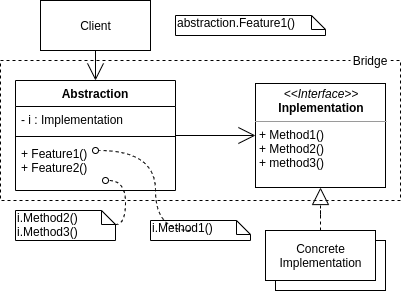

The diagram above was exported from draw.io. Its source (the exported page's mxGraphModel, read from the mxfile embedded in the PNG):
<mxGraphModel dx="2062" dy="1166" grid="1" gridSize="10" guides="1" tooltips="1" connect="1" arrows="1" fold="1" page="1" pageScale="1" pageWidth="850" pageHeight="1100" math="0" shadow="0">
  <root>
    <mxCell id="0" />
    <mxCell id="1" parent="0" />
    <mxCell id="R7cnzVnDmkA1N-VqTMFc-15" style="edgeStyle=orthogonalEdgeStyle;rounded=0;orthogonalLoop=1;jettySize=auto;html=1;endArrow=open;endFill=0;endSize=15;" edge="1" parent="1" source="R7cnzVnDmkA1N-VqTMFc-2" target="R7cnzVnDmkA1N-VqTMFc-3">
      <mxGeometry relative="1" as="geometry" />
    </mxCell>
    <mxCell id="R7cnzVnDmkA1N-VqTMFc-2" value="Client" style="html=1;" vertex="1" parent="1">
      <mxGeometry x="80" y="60" width="110" height="50" as="geometry" />
    </mxCell>
    <mxCell id="R7cnzVnDmkA1N-VqTMFc-16" style="edgeStyle=orthogonalEdgeStyle;rounded=0;orthogonalLoop=1;jettySize=auto;html=1;entryX=0;entryY=0.5;entryDx=0;entryDy=0;endArrow=open;endFill=0;endSize=15;" edge="1" parent="1" source="R7cnzVnDmkA1N-VqTMFc-3" target="R7cnzVnDmkA1N-VqTMFc-11">
      <mxGeometry relative="1" as="geometry" />
    </mxCell>
    <mxCell id="R7cnzVnDmkA1N-VqTMFc-11" value="&lt;p style=&quot;margin: 0px ; margin-top: 4px ; text-align: center&quot;&gt;&lt;i&gt;&amp;lt;&amp;lt;Interface&amp;gt;&amp;gt;&lt;/i&gt;&lt;br&gt;&lt;b&gt;Inplementation&lt;/b&gt;&lt;/p&gt;&lt;hr size=&quot;1&quot;&gt;&lt;p style=&quot;margin: 0px ; margin-left: 4px&quot;&gt;&lt;span&gt;+ Method1()&lt;/span&gt;&lt;/p&gt;&lt;p style=&quot;margin: 0px ; margin-left: 4px&quot;&gt;+ Method2()&lt;/p&gt;&lt;p style=&quot;margin: 0px ; margin-left: 4px&quot;&gt;+ method3()&lt;/p&gt;" style="verticalAlign=top;align=left;overflow=fill;fontSize=12;fontFamily=Helvetica;html=1;" vertex="1" parent="1">
      <mxGeometry x="295" y="143" width="130" height="104" as="geometry" />
    </mxCell>
    <mxCell id="R7cnzVnDmkA1N-VqTMFc-14" value="" style="group" vertex="1" connectable="0" parent="1">
      <mxGeometry x="305" y="290" width="120" height="60" as="geometry" />
    </mxCell>
    <mxCell id="R7cnzVnDmkA1N-VqTMFc-12" value="Object" style="html=1;" vertex="1" parent="R7cnzVnDmkA1N-VqTMFc-14">
      <mxGeometry x="10" y="10" width="110" height="50" as="geometry" />
    </mxCell>
    <mxCell id="R7cnzVnDmkA1N-VqTMFc-13" value="Concrete&lt;br&gt;Implementation" style="html=1;" vertex="1" parent="R7cnzVnDmkA1N-VqTMFc-14">
      <mxGeometry width="110" height="50" as="geometry" />
    </mxCell>
    <mxCell id="R7cnzVnDmkA1N-VqTMFc-17" style="edgeStyle=orthogonalEdgeStyle;rounded=0;orthogonalLoop=1;jettySize=auto;html=1;endArrow=block;endFill=0;endSize=15;dashed=1;" edge="1" parent="1" source="R7cnzVnDmkA1N-VqTMFc-13" target="R7cnzVnDmkA1N-VqTMFc-11">
      <mxGeometry relative="1" as="geometry" />
    </mxCell>
    <mxCell id="R7cnzVnDmkA1N-VqTMFc-18" value="abstraction.Feature1()" style="shape=note;whiteSpace=wrap;html=1;size=14;verticalAlign=top;align=left;spacingTop=-6;" vertex="1" parent="1">
      <mxGeometry x="215" y="75" width="150" height="20" as="geometry" />
    </mxCell>
    <mxCell id="R7cnzVnDmkA1N-VqTMFc-19" value="i.Method1()" style="shape=note;whiteSpace=wrap;html=1;size=14;verticalAlign=top;align=left;spacingTop=-6;" vertex="1" parent="1">
      <mxGeometry x="190" y="280" width="100" height="20" as="geometry" />
    </mxCell>
    <mxCell id="R7cnzVnDmkA1N-VqTMFc-20" value="i.Method2()&lt;br&gt;i.Method3()" style="shape=note;whiteSpace=wrap;html=1;size=14;verticalAlign=top;align=left;spacingTop=-6;" vertex="1" parent="1">
      <mxGeometry x="55" y="270" width="100" height="30" as="geometry" />
    </mxCell>
    <mxCell id="R7cnzVnDmkA1N-VqTMFc-22" value="" style="endArrow=oval;dashed=1;html=1;exitX=0;exitY=0;exitDx=100;exitDy=14;exitPerimeter=0;edgeStyle=orthogonalEdgeStyle;curved=1;endFill=0;" edge="1" parent="1" source="R7cnzVnDmkA1N-VqTMFc-20">
      <mxGeometry width="50" height="50" relative="1" as="geometry">
        <mxPoint x="105" y="290" as="sourcePoint" />
        <mxPoint x="145" y="240" as="targetPoint" />
        <Array as="points">
          <mxPoint x="165" y="284" />
          <mxPoint x="165" y="240" />
        </Array>
      </mxGeometry>
    </mxCell>
    <mxCell id="R7cnzVnDmkA1N-VqTMFc-3" value="Abstraction" style="swimlane;fontStyle=1;align=center;verticalAlign=top;childLayout=stackLayout;horizontal=1;startSize=26;horizontalStack=0;resizeParent=1;resizeParentMax=0;resizeLast=0;collapsible=1;marginBottom=0;" vertex="1" parent="1">
      <mxGeometry x="55" y="140" width="160" height="110" as="geometry" />
    </mxCell>
    <mxCell id="R7cnzVnDmkA1N-VqTMFc-4" value="- i : Implementation" style="text;strokeColor=none;fillColor=none;align=left;verticalAlign=top;spacingLeft=4;spacingRight=4;overflow=hidden;rotatable=0;points=[[0,0.5],[1,0.5]];portConstraint=eastwest;" vertex="1" parent="R7cnzVnDmkA1N-VqTMFc-3">
      <mxGeometry y="26" width="160" height="26" as="geometry" />
    </mxCell>
    <mxCell id="R7cnzVnDmkA1N-VqTMFc-5" value="" style="line;strokeWidth=1;fillColor=none;align=left;verticalAlign=middle;spacingTop=-1;spacingLeft=3;spacingRight=3;rotatable=0;labelPosition=right;points=[];portConstraint=eastwest;" vertex="1" parent="R7cnzVnDmkA1N-VqTMFc-3">
      <mxGeometry y="52" width="160" height="8" as="geometry" />
    </mxCell>
    <mxCell id="R7cnzVnDmkA1N-VqTMFc-6" value="+ Feature1()&#10;+ Feature2()" style="text;strokeColor=none;fillColor=none;align=left;verticalAlign=top;spacingLeft=4;spacingRight=4;overflow=hidden;rotatable=0;points=[[0,0.5],[1,0.5]];portConstraint=eastwest;" vertex="1" parent="R7cnzVnDmkA1N-VqTMFc-3">
      <mxGeometry y="60" width="160" height="50" as="geometry" />
    </mxCell>
    <mxCell id="R7cnzVnDmkA1N-VqTMFc-21" value="" style="endArrow=oval;dashed=1;html=1;exitX=0.4;exitY=0.5;exitDx=0;exitDy=0;exitPerimeter=0;edgeStyle=orthogonalEdgeStyle;curved=1;endFill=0;" edge="1" parent="R7cnzVnDmkA1N-VqTMFc-3" source="R7cnzVnDmkA1N-VqTMFc-19">
      <mxGeometry width="50" height="50" relative="1" as="geometry">
        <mxPoint x="30" y="120" as="sourcePoint" />
        <mxPoint x="80" y="70" as="targetPoint" />
        <Array as="points">
          <mxPoint x="140" y="150" />
          <mxPoint x="140" y="70" />
        </Array>
      </mxGeometry>
    </mxCell>
    <mxCell id="R7cnzVnDmkA1N-VqTMFc-23" value="" style="rounded=0;whiteSpace=wrap;html=1;fillColor=none;dashed=1;" vertex="1" parent="1">
      <mxGeometry x="40" y="120" width="400" height="140" as="geometry" />
    </mxCell>
    <mxCell id="R7cnzVnDmkA1N-VqTMFc-24" value="Bridge" style="text;html=1;strokeColor=none;align=center;verticalAlign=middle;whiteSpace=wrap;rounded=0;dashed=1;fillColor=#ffffff;" vertex="1" parent="1">
      <mxGeometry x="390" y="110" width="40" height="20" as="geometry" />
    </mxCell>
  </root>
</mxGraphModel>